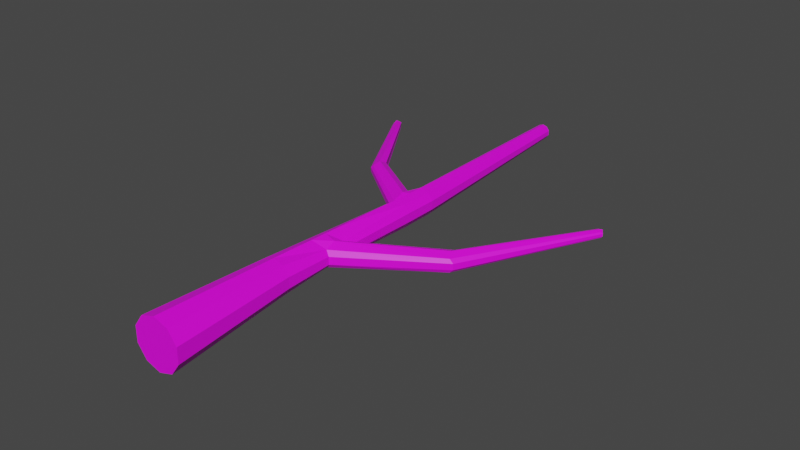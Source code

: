 # Source: 3.blend  (saved by Blender 3.2.14; exported with 4.5.12 LTS)
import bpy
from mathutils import Matrix  # noqa: F401  (used for matrix-valued properties, if any)

bpy.ops.wm.read_factory_settings(use_empty=True)
scene = bpy.context.scene
scene.name = 'Scene'

# ---- collections
col_collection = bpy.data.collections.new('Collection'); scene.collection.children.link(col_collection)

# ---- images (referenced by path relative to the original .blend; pixels are not part of the script)
import os
ASSET_DIR = os.environ.get("B2B_ASSET_DIR", "")  # directory of the original .blend (textures are referenced by path, not embedded)
HERE = os.path.dirname(os.path.abspath(__file__))  # packed textures are extracted next to this script under _unpacked/

def load_image(name, relpath, width, height, colorspace="sRGB"):
    """Load a texture the original file referenced (path relative to the .blend, or extracted next to this script)."""
    p = next((c for c in (os.path.join(HERE, relpath), os.path.join(ASSET_DIR, relpath)) if relpath and os.path.exists(c)), "")
    if p:
        img = bpy.data.images.load(p, check_existing=True)
        img.name = name
    else:  # same state as the original file: an image datablock whose file is absent (Cycles renders it pink)
        img = bpy.data.images.new(name, width, height)
        img.source = "FILE"
        img.filepath = "//" + (relpath or name)
    img.colorspace_settings.name = colorspace
    return img
img_tree_jpg = load_image('Tree.jpg', 'Tree.jpg', 1024, 1024, 'sRGB')

# ---- materials (node trees are filled in below, after node groups)
mat_material_001 = bpy.data.materials.new('Material.001')
mat_material_001.use_transparent_shadow = False

# ---- material node trees
mat_material_001.use_nodes = True; mat_material_001.node_tree.nodes.clear()
_N = mat_material_001.node_tree.nodes; _L = mat_material_001.node_tree.links
n0 = _N.new('ShaderNodeOutputMaterial'); n0.name = 'Material Output'; n0.location = (300, 300)
n1 = _N.new('ShaderNodeBsdfPrincipled'); n1.name = 'Principled BSDF'; n1.location = (10, 300)
n1.distribution = 'GGX'
n1.subsurface_method = 'BURLEY'
n1.inputs[3].default_value = 1.45
n1.inputs[27].default_value = (0.0, 0.0, 0.0, 1.0)
n1.inputs[28].default_value = 1.0
n2 = _N.new('ShaderNodeTexImage'); n2.name = 'Image Texture'; n2.location = (-280, 280)
n2.image = img_tree_jpg
_L.new(n1.outputs[0], n0.inputs[0])
_L.new(n2.outputs[0], n1.inputs[0])
n0.is_active_output = True

# ---- world
world_world = bpy.data.worlds.new('World'); scene.world = world_world
world_world.use_nodes = True; world_world.node_tree.nodes.clear()
_N = world_world.node_tree.nodes; _L = world_world.node_tree.links
n0 = _N.new('ShaderNodeOutputWorld'); n0.name = 'World Output'; n0.location = (300, 300)
n1 = _N.new('ShaderNodeBackground'); n1.name = 'Background'; n1.location = (10, 300)
n1.inputs[0].default_value = (0.05088, 0.05088, 0.05088, 1.0)
_L.new(n1.outputs[0], n0.inputs[0])
n0.is_active_output = True
world_world.color = (0.05088, 0.05088, 0.05088)
world_world.use_sun_shadow = False
world_world.sun_shadow_jitter_overblur = 0.0

# ---- meshes
me_cylinder = bpy.data.meshes.new('Cylinder')
me_cylinder.from_pydata([(1.465e-08, 0.0003338, -0.5192), (-0.03131, 2.642, -0.2827), (0.3117, 0.0003338, -0.4179), (0.1841, 2.642, -0.2127), (0.5044, 0.0003338, -0.1527), (0.3173, 2.642, -0.02943), (0.5044, 0.0003338, 0.1751), (0.3173, 2.642, 0.1971), (0.3117, 0.0003338, 0.4403), (0.1841, 2.642, 0.3804), (-3.172e-08, 0.0003338, 0.5416), (-0.03131, 2.642, 0.4504), (-0.3117, 0.0003338, 0.4403), (-0.2467, 2.642, 0.3804), (-0.5044, 0.0003338, 0.1751), (-0.3799, 2.642, 0.1971), (-0.5044, 0.0003338, -0.1527), (-0.3799, 2.642, -0.02943), (-0.3117, 0.0003338, -0.4179), (-0.2467, 2.642, -0.2127), (0.03131, 6.64, -0.2194), (0.2049, 6.64, -0.163), (0.3123, 6.64, -0.01528), (0.3123, 6.64, 0.1673), (0.2049, 6.64, 0.315), (0.03131, 6.64, 0.3714), (-0.1677, 6.514, 0.2308), (-0.2418, 6.553, 0.1452), (-0.2418, 6.552, 0.007251), (-0.1678, 6.513, -0.07805), (-0.1691, 11.33, -0.1203), (-0.07335, 11.33, -0.08923), (-0.01419, 11.33, -0.007804), (-0.01419, 11.33, 0.09284), (-0.07335, 11.33, 0.1743), (-0.1691, 11.33, 0.2054), (-0.2648, 11.33, 0.1743), (-0.3239, 11.33, 0.09284), (-0.3239, 11.33, -0.007804), (-0.2648, 11.33, -0.08923), (-0.2589, 6.013, 0.006097), (-0.1801, 6.05, -0.08286), (-0.2589, 6.013, 0.1483), (-0.1801, 6.051, 0.2369), (0.02005, 5.922, 0.3856), (0.2012, 5.922, 0.3267), (0.3132, 5.922, 0.1726), (0.02005, 5.922, -0.2308), (0.2012, 5.922, -0.1719), (0.3132, 5.922, -0.01783), (-2.868, 9.51, 0.1277), (-2.889, 9.531, 0.09174), (-0.1475, 6.281, 0.3518), (0.02568, 6.281, 0.3785), (0.2031, 6.281, 0.3209), (0.3127, 6.281, 0.17), (0.02568, 6.281, -0.2251), (0.3127, 6.281, -0.01656), (-0.1475, 6.281, -0.1984), (0.2031, 6.281, -0.1675), (-1.605, 7.485, 0.1218), (-1.569, 7.443, 0.1783), (-1.605, 7.485, 0.03088), (-1.569, 7.443, -0.02539), (0.2179, 4.154, -0.09352), (-0.2134, 4.346, -0.1478), (-1.613, 7.296, 0.2581), (-1.613, 7.296, -0.1048), (-1.689, 7.162, -0.02856), (-1.689, 7.163, 0.1823), (-1.747, 7.158, 0.1239), (-1.747, 7.158, 0.03011), (-2.889, 9.525, 0.03841), (-2.868, 9.497, 0.008246), (-2.968, 9.436, -0.01939), (-2.968, 9.457, 0.1686), (-2.894, 9.429, 0.1843), (-2.894, 9.405, -0.02844), (-2.939, 9.332, 0.02518), (-2.939, 9.346, 0.1488), (-2.973, 9.34, 0.1148), (-2.973, 9.333, 0.05985), (-0.3194, 4.327, -0.01167), (-0.3194, 4.328, 0.1727), (-0.2134, 4.347, 0.3086), (-0.005628, 4.282, 0.418), (0.2179, 4.154, 0.2555), (0.3028, 4.192, 0.1585), (-0.005628, 4.282, -0.2567), (0.3028, 4.191, 0.003147), (-0.2279, 3.608, -0.1759), (0.216, 3.702, -0.09728), (-0.3456, 3.597, -0.01937), (-0.3456, 3.597, 0.1833), (-0.2279, 3.608, 0.3397), (-0.01676, 3.571, 0.432), (0.216, 3.702, 0.2605), (0.3033, 3.663, 0.1622), (-0.01676, 3.571, -0.268), (0.3034, 3.663, 0.001427), (-0.3325, 3.962, -0.01552), (-0.3325, 3.962, 0.178), (-0.2206, 3.977, 0.3242), (-0.01119, 3.927, 0.425), (0.1978, 3.927, 0.3435), (3.415, 7.744, 0.1389), (-0.01119, 3.927, -0.2624), (3.47, 7.692, 0.168), (-0.2206, 3.977, -0.1618), (0.1978, 3.927, -0.1809), (1.992, 5.057, 0.2869), (1.934, 5.227, 0.2179), (1.983, 5.281, 0.1418), (1.983, 5.281, 0.02001), (1.934, 5.227, -0.0558), (1.992, 5.057, -0.1243), (2.077, 4.902, -0.05875), (2.152, 4.902, 0.01866), (2.152, 4.902, 0.1447), (2.077, 4.903, 0.2218), (3.508, 7.74, 0.1523), (3.423, 7.774, 0.1068), (3.508, 7.74, 0.01033), (3.423, 7.774, 0.05546), (3.415, 7.744, 0.0235), (3.47, 7.692, -0.005383), (3.532, 7.651, 0.02225), (3.56, 7.666, 0.05489), (3.56, 7.666, 0.108), (3.532, 7.651, 0.1405)], [], [(0, 1, 3, 2), (2, 3, 5, 4), (4, 5, 7, 6), (6, 7, 9, 8), (8, 9, 11, 10), (10, 11, 13, 12), (12, 13, 15, 14), (14, 15, 17, 16), (41, 40, 71, 68), (16, 17, 19, 18), (18, 19, 1, 0), (0, 2, 4, 6, 8, 10, 12, 14, 16, 18), (27, 26, 36, 37), (43, 52, 66, 69), (40, 42, 70, 71), (52, 53, 25, 26), (53, 54, 24, 25), (54, 55, 23, 24), (59, 56, 20, 21), (55, 57, 22, 23), (57, 59, 21, 22), (56, 58, 29, 20), (31, 30, 39, 38, 37, 36, 35, 34, 33, 32), (24, 23, 33, 34), (21, 20, 30, 31), (28, 27, 37, 38), (25, 24, 34, 35), (22, 21, 31, 32), (29, 28, 38, 39), (26, 25, 35, 36), (23, 22, 32, 33), (20, 29, 39, 30), (88, 65, 41, 47), (89, 64, 48, 49), (87, 89, 49, 46), (64, 88, 47, 48), (86, 87, 46, 45), (85, 86, 45, 44), (84, 85, 44, 43), (83, 84, 43, 42), (82, 83, 42, 40), (65, 82, 40, 41), (47, 41, 58, 56), (49, 48, 59, 57), (46, 49, 57, 55), (48, 47, 56, 59), (45, 46, 55, 54), (44, 45, 54, 53), (43, 44, 53, 52), (58, 41, 68, 67), (27, 28, 62, 60), (29, 58, 67, 63), (63, 67, 77, 73), (67, 68, 78, 77), (68, 71, 81, 78), (62, 63, 73, 72), (69, 66, 76, 79), (66, 61, 50, 76), (28, 29, 63, 62), (42, 43, 69, 70), (26, 27, 60, 61), (52, 26, 61, 66), (77, 74, 72, 73), (74, 75, 51, 72), (75, 76, 50, 51), (80, 79, 76, 75), (81, 80, 75, 74), (78, 81, 74, 77), (61, 60, 51, 50), (70, 69, 79, 80), (60, 62, 72, 51), (71, 70, 80, 81), (108, 100, 82, 65), (100, 101, 83, 82), (101, 102, 84, 83), (102, 103, 85, 84), (103, 104, 86, 85), (91, 109, 115, 116), (109, 106, 88, 64), (99, 91, 116, 117), (96, 97, 118, 119), (106, 108, 65, 88), (1, 19, 90, 98), (5, 3, 91, 99), (7, 5, 99, 97), (3, 1, 98, 91), (9, 7, 97, 96), (11, 9, 96, 95), (13, 11, 95, 94), (15, 13, 94, 93), (17, 15, 93, 92), (19, 17, 92, 90), (98, 90, 108, 106), (89, 87, 112, 113), (104, 96, 119, 110), (91, 98, 106, 109), (86, 104, 110, 111), (95, 96, 104, 103), (94, 95, 103, 102), (93, 94, 102, 101), (92, 93, 101, 100), (90, 92, 100, 108), (116, 115, 125, 126), (119, 118, 128, 129), (114, 113, 123, 124), (118, 117, 127, 128), (113, 112, 121, 123), (117, 116, 126, 127), (64, 89, 113, 114), (109, 64, 114, 115), (97, 99, 117, 118), (87, 86, 111, 112), (107, 120, 121, 105), (120, 122, 123, 121), (122, 125, 124, 123), (127, 126, 125, 122), (128, 127, 122, 120), (129, 128, 120, 107), (115, 114, 124, 125), (112, 111, 105, 121), (110, 119, 129, 107), (111, 110, 107, 105)])
_uv = me_cylinder.uv_layers.new(name='UVMap')
_uv.uv.foreach_set('vector', [0.5488, -10.65, 0.3645, -5.885, -0.007246, -5.883, 0.01088, -10.64, 0.01088, -10.64, -0.007246, -5.883, -0.4063, -5.877, -0.5665, -10.63, -0.5665, -10.63, -0.4063, -5.877, -0.6802, -5.869, -0.9629, -10.62, -5.9, 9.745, -5.579, 4.99, -5.196, 4.994, -5.346, 9.75, -5.346, 9.75, -5.196, 4.994, -4.804, 4.994, -4.779, 9.75, 8.794, -10.65, 8.912, -5.897, 8.529, -5.872, 8.239, -10.61, 8.239, -10.61, 8.529, -5.872, 8.138, -5.854, 7.674, -10.58, 3.212, 9.692, 3.584, 4.954, 3.838, 4.96, 3.58, 9.7, 4.464, -1.147, 4.25, -1.089, 2.228, -3.276, 2.375, -3.276, 3.58, 9.7, 3.838, 4.96, 4.23, 4.976, 4.148, 9.724, 4.148, 9.724, 4.23, 4.976, 4.612, 4.996, 4.699, 9.753, 5.871, 11.65, 5.31, 11.46, 4.964, 10.99, 4.964, 10.4, 5.31, 9.92, 5.871, 9.738, 6.432, 9.92, 6.779, 10.4, 6.779, 10.99, 6.432, 11.46, 8.668, 1.155, 8.863, 1.075, 9.143, 9.731, 8.969, 9.738, 8.806, 0.245, 9.002, 0.6528, 6.914, 2.642, 6.709, 2.412, 9.569, 10.27, 9.313, 10.27, 9.358, 7.595, 9.527, 7.595, 9.002, 0.6528, 9.277, 0.6325, 9.313, 1.277, 8.863, 1.075, -4.934, -1.555, -5.257, -1.555, -5.263, -2.201, -4.947, -2.202, -5.257, -1.555, -5.572, -1.558, -5.571, -2.204, -5.263, -2.201, -0.004626, 0.6653, 0.3014, 0.6635, 0.2952, 1.31, -0.004371, 1.312, -0.5588, 0.677, -0.3332, 0.6704, -0.326, 1.317, -0.5468, 1.323, -0.3332, 0.6704, -0.004626, 0.6653, -0.004371, 1.312, -0.326, 1.317, 4.932, -1.54, 4.659, -1.556, 4.515, -1.978, 4.964, -2.186, 6.779, 9.929, 6.883, 9.787, 7.051, 9.738, 7.219, 9.799, 7.323, 9.947, 7.323, 10.13, 7.219, 10.27, 7.051, 10.32, 6.883, 10.26, 6.779, 10.11, -5.263, -2.201, -5.571, -2.204, -5.123, -10.65, -4.953, -10.64, -0.004371, 1.312, 0.2952, 1.31, 0.5488, 9.748, 0.3836, 9.75, 4.318, -2.057, 4.164, -2.061, 4.507, -10.65, 4.62, -10.64, -4.947, -2.202, -5.263, -2.201, -4.953, -10.64, -4.779, -10.64, -0.326, 1.317, -0.004371, 1.312, 0.3836, 9.75, 0.2063, 9.754, 4.515, -1.978, 4.318, -2.057, 4.62, -10.64, 4.794, -10.64, 8.863, 1.075, 9.313, 1.277, 9.313, 9.721, 9.143, 9.731, -0.5468, 1.323, -0.326, 1.317, 0.2063, 9.754, 0.08464, 9.758, 4.964, -2.186, 4.515, -1.978, 4.794, -10.64, 4.964, -10.63, 4.756, 2.051, 4.347, 1.914, 4.464, -1.147, 4.9, -0.8947, -0.3912, -3.088, -0.1621, -3.159, -0.004886, 0.01855, -0.3404, 0.02383, -0.5791, -3.082, -0.3912, -3.088, -0.3404, 0.02383, -0.5707, 0.03052, -0.1621, -3.159, 0.3361, -2.934, 0.3077, 0.01671, -0.004886, 0.01855, -5.36, 2.27, -5.584, 2.201, -5.573, -0.9112, -5.251, -0.9079, -4.863, 2.043, -5.36, 2.27, -5.251, -0.9079, -4.921, -0.908, 8.668, -2.813, 9.077, -2.955, 9.241, -0.01232, 8.806, 0.245, 8.366, -2.833, 8.668, -2.813, 8.806, 0.245, 8.593, 0.1872, 4.044, 1.935, 3.838, 1.93, 4.091, -1.093, 4.25, -1.089, 4.347, 1.914, 4.044, 1.935, 4.25, -1.089, 4.464, -1.147, 4.9, -0.8947, 4.464, -1.147, 4.659, -1.556, 4.932, -1.54, -0.3404, 0.02383, -0.004886, 0.01855, -0.004626, 0.6653, -0.3332, 0.6704, -0.5707, 0.03052, -0.3404, 0.02383, -0.3332, 0.6704, -0.5588, 0.677, -0.004886, 0.01855, 0.3077, 0.01671, 0.3014, 0.6635, -0.004626, 0.6653, -5.251, -0.9079, -5.573, -0.9112, -5.572, -1.558, -5.257, -1.555, -4.921, -0.908, -5.251, -0.9079, -5.257, -1.555, -4.934, -1.555, 8.806, 0.245, 9.241, -0.01232, 9.277, 0.6325, 9.002, 0.6528, 4.659, -1.556, 4.464, -1.147, 2.375, -3.276, 2.579, -3.508, 9.715, 7.486, 9.467, 7.486, 9.51, 5.581, 9.673, 5.581, 11.39, 10.91, 11.07, 11.2, 10.52, 8.646, 10.8, 8.507, 10.8, 8.507, 10.52, 8.646, 11.24, 4.561, 11.39, 4.465, 2.579, -3.508, 2.375, -3.276, 0.7399, -7.284, 0.8693, -7.41, 2.375, -3.276, 2.228, -3.276, 0.6535, -7.291, 0.7399, -7.284, 10.33, 5.699, 10.39, 5.581, 10.39, 9.789, 10.36, 9.863, 6.709, 2.412, 6.914, 2.642, 5.222, 6.619, 5.111, 6.475, 10.52, 0.1942, 10.8, 0.3246, 11.46, 4.465, 11.3, 4.402, 9.467, 7.486, 9.313, 7.595, 9.408, 5.623, 9.51, 5.581, 8.593, 0.1872, 8.806, 0.245, 6.709, 2.412, 6.563, 2.412, 9.869, 7.595, 9.715, 7.486, 9.673, 5.581, 9.775, 5.623, 11.14, -2.534, 11.46, -2.246, 10.8, 0.3246, 10.52, 0.1942, 0.8693, -7.41, 0.7576, -7.472, 0.8112, -7.627, 0.8723, -7.574, 9.771, 7.595, 9.771, 7.933, 9.594, 7.801, 9.594, 7.705, 9.771, 7.933, 9.657, 7.965, 9.569, 7.866, 9.594, 7.801, 5.025, 6.468, 5.111, 6.475, 5.222, 6.619, 5.102, 6.677, 0.6535, -7.291, 0.5925, -7.304, 0.5488, -7.516, 0.7576, -7.472, 0.7399, -7.284, 0.6535, -7.291, 0.7576, -7.472, 0.8693, -7.41, 10.33, 9.812, 10.26, 9.694, 10.28, 5.598, 10.33, 5.663, 6.563, 2.412, 6.709, 2.412, 5.111, 6.475, 5.025, 6.468, 10.26, 9.694, 10.16, 9.648, 10.22, 5.581, 10.28, 5.598, 6.46, 2.414, 6.563, 2.412, 5.025, 6.468, 4.964, 6.458, 4.322, 2.578, 3.999, 2.591, 4.044, 1.935, 4.347, 1.914, 3.999, 2.591, 3.783, 2.585, 3.838, 1.93, 4.044, 1.935, 8.317, -3.488, 8.637, -3.476, 8.668, -2.813, 8.366, -2.833, 8.637, -3.476, 9.041, -3.592, 9.077, -2.955, 8.668, -2.813, -4.85, 2.682, -5.244, 2.682, -5.36, 2.27, -4.863, 2.043, -0.1652, -3.972, -0.03473, -3.571, -2.469, -1.537, -2.664, -1.814, -0.03473, -3.571, 0.3422, -3.574, 0.3361, -2.934, -0.1621, -3.159, -0.4019, -4.04, -0.1652, -3.972, -2.664, -1.814, -2.858, -1.812, -5.356, 3.083, -5.585, 3.152, -8.356, 0.9412, -8.166, 0.9417, 4.725, 2.689, 4.322, 2.578, 4.347, 1.914, 4.756, 2.051, 4.612, 4.996, 4.23, 4.976, 4.297, 3.241, 4.693, 3.327, -0.4063, -5.877, -0.007246, -5.883, -0.1652, -3.972, -0.4019, -4.04, -0.6802, -5.869, -0.4063, -5.877, -0.4019, -4.04, -0.5962, -4.034, -0.007246, -5.883, 0.3645, -5.885, 0.3484, -4.213, -0.1652, -3.972, -5.196, 4.994, -5.579, 4.99, -5.585, 3.152, -5.356, 3.083, -4.804, 4.994, -5.196, 4.994, -5.356, 3.083, -4.837, 3.322, 8.529, -5.872, 8.912, -5.897, 9.005, -4.23, 8.607, -4.139, 8.138, -5.854, 8.529, -5.872, 8.607, -4.139, 8.267, -4.142, 3.838, 4.96, 3.584, 4.954, 3.728, 3.24, 3.955, 3.246, 4.23, 4.976, 3.838, 4.96, 3.955, 3.246, 4.297, 3.241, 4.693, 3.327, 4.297, 3.241, 4.322, 2.578, 4.725, 2.689, 10.99, -3.36, 10.71, -3.361, 10.74, -6.803, 10.96, -6.803, -5.244, 2.682, -5.356, 3.083, -8.166, 0.9417, -7.973, 0.664, -0.1652, -3.972, 0.3484, -4.213, 0.3422, -3.574, -0.03473, -3.571, 10.54, -2.829, 10.25, -2.534, 9.313, -5.576, 9.616, -5.736, -4.837, 3.322, -5.356, 3.083, -5.244, 2.682, -4.85, 2.682, 8.607, -4.139, 9.005, -4.23, 9.041, -3.592, 8.637, -3.476, 8.267, -4.142, 8.607, -4.139, 8.637, -3.476, 8.317, -3.488, 3.955, 3.246, 3.728, 3.24, 3.783, 2.585, 3.999, 2.591, 4.297, 3.241, 3.955, 3.246, 3.999, 2.591, 4.322, 2.578, -2.664, -1.814, -2.469, -1.537, -4.521, 3.206, -4.638, 3.133, -8.166, 0.9417, -8.356, 0.9412, -10.47, -4.018, -10.4, -3.991, 11.1, -6.692, 10.96, -6.803, 10.89, -10.52, 10.95, -10.49, -3.01, -1.807, -2.858, -1.812, -4.715, 3.16, -4.779, 3.162, 10.96, -6.803, 10.74, -6.803, 10.8, -10.52, 10.89, -10.52, -2.858, -1.812, -2.664, -1.814, -4.638, 3.133, -4.715, 3.16, 11.17, -3.195, 10.99, -3.36, 10.96, -6.803, 11.1, -6.692, 10.24, -2.534, 10.52, -2.237, 9.614, 0.6617, 9.313, 0.4985, 10.16, 8.908, 9.869, 8.908, 9.899, 5.581, 10.13, 5.581, 10.71, -3.361, 10.54, -3.195, 10.6, -6.692, 10.74, -6.803, 10.34, -10.56, 10.36, -10.65, 10.54, -10.6, 10.49, -10.57, 10.72, -10.65, 10.98, -10.65, 10.89, -10.52, 10.8, -10.52, 10.35, 5.581, 10.33, 5.491, 10.47, 5.507, 10.52, 5.537, -4.715, 3.16, -4.638, 3.133, -4.521, 3.206, -4.59, 3.293, -4.779, 3.162, -4.715, 3.16, -4.59, 3.293, -4.761, 3.298, -10.4, -3.991, -10.47, -4.018, -10.35, -4.152, -10.28, -4.065, 9.313, 0.4985, 9.614, 0.6617, 10.47, 5.507, 10.33, 5.491, 10.74, -6.803, 10.6, -6.692, 10.74, -10.49, 10.8, -10.52, -7.973, 0.664, -8.166, 0.9417, -10.4, -3.991, -10.28, -4.065, 9.616, -5.736, 9.313, -5.576, 10.34, -10.56, 10.49, -10.57])
me_cylinder.materials.append(mat_material_001)
me_cylinder.use_remesh_preserve_volume = False
me_cylinder.use_remesh_preserve_attributes = False
me_cylinder.use_mirror_vertex_groups = False
me_cylinder.update()

# ---- objects
ob_treetrunk = bpy.data.objects.new('TreeTrunk', me_cylinder)

# ---- transforms, parenting, visibility, modifiers, constraints
ob_treetrunk.location = (0.0, 0.0, 0.0)
ob_treetrunk.lineart.crease_threshold = 0.0

# ---- collection membership
col_collection.objects.link(ob_treetrunk)

# ---- scene / render settings (as saved in the file)
scene.frame_start = 1; scene.frame_end = 250; scene.frame_set(1)
scene.render.engine = 'BLENDER_EEVEE_NEXT'
scene.cycles.use_denoising = False
scene.cycles.samples = 128
scene.cycles.sampling_pattern = 'TABULATED_SOBOL'
scene.cycles.use_adaptive_sampling = False
scene.cycles.use_light_tree = False
scene.view_settings.view_transform = 'Filmic'
bpy.context.view_layer.update()

# ---- added for rendering (the .blend has no active camera and no usable light): camera, sun
cam_auto = bpy.data.cameras.new('AutoCamera')
cam_auto.lens = 50.0
cam_auto.sensor_width = 36.0
cam_auto.clip_end = 1000.0
ob_auto_camera = bpy.data.objects.new('AutoCamera', cam_auto)
scene.collection.objects.link(ob_auto_camera)
ob_auto_camera.location = (12.433, -8.90265, 9.72287)
ob_auto_camera.rotation_euler = (1.09748, -7.21219e-08, 0.694738)
scene.camera = ob_auto_camera
light_auto_sun = bpy.data.lights.new('AutoSun', 'SUN')
light_auto_sun.energy = 3.0
light_auto_sun.angle = 0.0523599
ob_auto_sun = bpy.data.objects.new('AutoSun', light_auto_sun)
scene.collection.objects.link(ob_auto_sun)
ob_auto_sun.rotation_euler = (0.872665, 0.174533, 0.523599)
bpy.context.view_layer.update()
